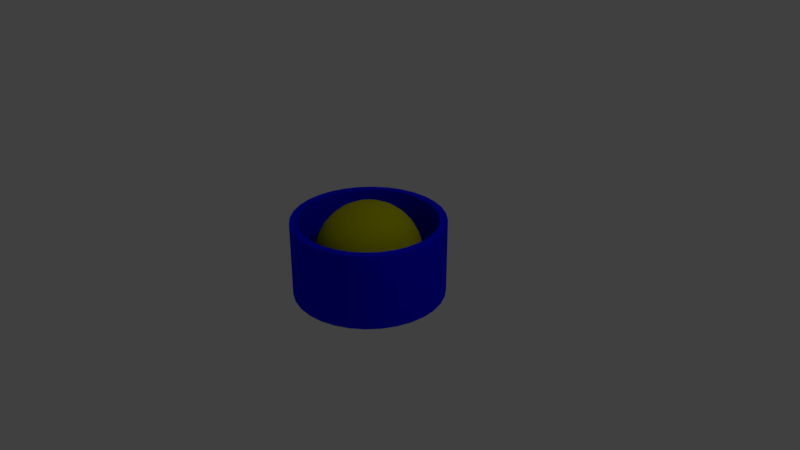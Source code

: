 # Source: rotationwidget.blend  (saved by Blender 2.79.0; exported with 4.5.12 LTS)
import bpy
from mathutils import Matrix  # noqa: F401  (used for matrix-valued properties, if any)

bpy.ops.wm.read_factory_settings(use_empty=True)
scene = bpy.context.scene
scene.name = 'Scene'

# ---- collections
col_collection_1 = bpy.data.collections.new('Collection 1'); scene.collection.children.link(col_collection_1)

# ---- materials (node trees are filled in below, after node groups)
mat_rotationwidgetinnersphere = bpy.data.materials.new('RotationWidgetInnerSphere')
mat_rotationwidgetinnersphere.alpha_threshold = 0.0
mat_rotationwidgetinnersphere.use_transparent_shadow = False
mat_rotationwidgetinnersphere.diffuse_color = (0.5, 0.5, 0.0, 1.0)
mat_rotationwidgetinnersphere.roughness = 0.5
mat_rotationwidgetouterdonut = bpy.data.materials.new('RotationWidgetOuterDonut')
mat_rotationwidgetouterdonut.alpha_threshold = 0.0
mat_rotationwidgetouterdonut.use_transparent_shadow = False
mat_rotationwidgetouterdonut.diffuse_color = (1.477e-07, 0.0, 1.0, 1.0)
mat_rotationwidgetouterdonut.roughness = 0.5

# ---- material node trees

# ---- world
world_world = bpy.data.worlds.new('World'); scene.world = world_world
world_world.color = (0.05088, 0.05088, 0.05088)
world_world.use_sun_shadow = False
world_world.sun_shadow_jitter_overblur = 0.0
world_world.cycles.sampling_method = 'MANUAL'

# ---- cameras
cam_camera = bpy.data.cameras.new('Camera')
cam_camera.clip_end = 100.0
cam_camera.lens = 35.0
cam_camera.sensor_width = 32.0
cam_camera.sensor_height = 18.0
cam_camera.ortho_scale = 7.314
cam_camera.dof.focus_distance = 0.0
cam_camera.dof.aperture_fstop = 128.0

# ---- lights
light_lamp = bpy.data.lights.new('Lamp', 'POINT')
light_lamp.transmission_factor = 0.0
light_lamp.cutoff_distance = 30.0
light_lamp.energy = 100.0
light_lamp.shadow_buffer_clip_start = 1.001
light_lamp.shadow_soft_size = 0.1
light_lamp.shadow_maximum_resolution = 0.006
light_lamp.use_absolute_resolution = True

# ---- meshes
me_sphere = bpy.data.meshes.new('Sphere')
me_sphere.from_pydata([(0.0, -2.281e-07, -0.7), (0.02664, 0.1339, 0.6865), (0.05226, 0.2627, 0.6467), (0.07587, 0.3814, 0.582), (0.09656, 0.4855, 0.495), (0.1135, 0.5708, 0.3889), (0.1262, 0.6343, 0.2679), (0.1339, 0.6734, 0.1366), (0.1366, 0.6865, 5.285e-08), (0.1339, 0.6734, -0.1366), (0.1262, 0.6343, -0.2679), (0.1135, 0.5708, -0.3889), (0.09656, 0.4855, -0.495), (0.07587, 0.3814, -0.582), (0.05226, 0.2627, -0.6467), (0.02664, 0.1339, -0.6865), (0.05226, 0.1262, 0.6865), (0.1025, 0.2475, 0.6467), (0.1488, 0.3593, 0.582), (0.1894, 0.4573, 0.495), (0.2227, 0.5377, 0.3889), (0.2475, 0.5975, 0.2679), (0.2627, 0.6343, 0.1366), (0.2679, 0.6467, 5.285e-08), (0.2627, 0.6343, -0.1366), (0.2475, 0.5975, -0.2679), (0.2227, 0.5377, -0.3889), (0.1894, 0.4573, -0.495), (0.1488, 0.3593, -0.582), (0.1025, 0.2475, -0.6467), (0.05226, 0.1262, -0.6865), (0.07587, 0.1135, 0.6865), (0.1488, 0.2227, 0.6467), (0.2161, 0.3234, 0.582), (0.275, 0.4116, 0.495), (0.3234, 0.4839, 0.3889), (0.3593, 0.5377, 0.2679), (0.3814, 0.5708, 0.1366), (0.3889, 0.582, 5.285e-08), (0.3814, 0.5708, -0.1366), (0.3593, 0.5377, -0.2679), (0.3234, 0.4839, -0.3889), (0.275, 0.4116, -0.495), (0.2161, 0.3234, -0.582), (0.1488, 0.2227, -0.6467), (0.07587, 0.1135, -0.6865), (0.09656, 0.09656, 0.6865), (0.1894, 0.1894, 0.6467), (0.275, 0.275, 0.582), (0.35, 0.35, 0.495), (0.4116, 0.4116, 0.3889), (0.4573, 0.4573, 0.2679), (0.4855, 0.4855, 0.1366), (0.495, 0.495, 5.285e-08), (0.4855, 0.4855, -0.1366), (0.4573, 0.4573, -0.2679), (0.4116, 0.4116, -0.3889), (0.35, 0.35, -0.495), (0.275, 0.275, -0.582), (0.1894, 0.1894, -0.6467), (0.09656, 0.09656, -0.6865), (0.1135, 0.07587, 0.6865), (0.2227, 0.1488, 0.6467), (0.3234, 0.2161, 0.582), (0.4116, 0.275, 0.495), (0.4839, 0.3234, 0.3889), (0.5377, 0.3593, 0.2679), (0.5708, 0.3814, 0.1366), (0.582, 0.3889, 5.285e-08), (0.5708, 0.3814, -0.1366), (0.5377, 0.3593, -0.2679), (0.4839, 0.3234, -0.3889), (0.4116, 0.275, -0.495), (0.3234, 0.2161, -0.582), (0.2227, 0.1488, -0.6467), (0.1135, 0.07587, -0.6865), (0.1262, 0.05226, 0.6865), (0.2475, 0.1025, 0.6467), (0.3593, 0.1488, 0.582), (0.4573, 0.1894, 0.495), (0.5377, 0.2227, 0.3889), (0.5975, 0.2475, 0.2679), (0.6343, 0.2627, 0.1366), (0.6467, 0.2679, 5.285e-08), (0.6343, 0.2627, -0.1366), (0.5975, 0.2475, -0.2679), (0.5377, 0.2227, -0.3889), (0.4573, 0.1894, -0.495), (0.3593, 0.1488, -0.582), (0.2475, 0.1025, -0.6467), (0.1262, 0.05226, -0.6865), (0.1339, 0.02664, 0.6865), (0.2627, 0.05226, 0.6467), (0.3814, 0.07587, 0.582), (0.4855, 0.09656, 0.495), (0.5708, 0.1135, 0.3889), (0.6343, 0.1262, 0.2679), (0.6734, 0.1339, 0.1366), (0.6865, 0.1366, 5.285e-08), (0.6734, 0.1339, -0.1366), (0.6343, 0.1262, -0.2679), (0.5708, 0.1135, -0.3889), (0.4855, 0.09656, -0.495), (0.3814, 0.07587, -0.582), (0.2627, 0.05226, -0.6467), (0.1339, 0.02664, -0.6865), (0.1366, -2.558e-07, 0.6865), (0.2679, -2.167e-07, 0.6467), (0.3889, -2.055e-07, 0.582), (0.495, -1.906e-07, 0.495), (0.582, -2.503e-07, 0.3889), (0.6467, -2.279e-07, 0.2679), (0.6865, -2.13e-07, 0.1366), (0.7, -2.577e-07, 5.285e-08), (0.6865, -2.577e-07, -0.1366), (0.6467, -2.354e-07, -0.2679), (0.582, -2.503e-07, -0.3889), (0.495, -1.906e-07, -0.495), (0.3889, -1.906e-07, -0.582), (0.2679, -2.279e-07, -0.6467), (0.1366, -2.391e-07, -0.6865), (0.1339, -0.02664, 0.6865), (0.2627, -0.05226, 0.6467), (0.3814, -0.07587, 0.582), (0.4855, -0.09656, 0.495), (0.5708, -0.1135, 0.3889), (0.6343, -0.1262, 0.2679), (0.6734, -0.1339, 0.1366), (0.6865, -0.1366, 5.285e-08), (0.6734, -0.1339, -0.1366), (0.6343, -0.1262, -0.2679), (0.5708, -0.1135, -0.3889), (0.4855, -0.09656, -0.495), (0.3814, -0.07587, -0.582), (0.2627, -0.05226, -0.6467), (0.1339, -0.02664, -0.6865), (0.1262, -0.05226, 0.6865), (0.2475, -0.1025, 0.6467), (0.3593, -0.1488, 0.582), (0.4573, -0.1894, 0.495), (0.5377, -0.2227, 0.3889), (0.5975, -0.2475, 0.2679), (0.6343, -0.2627, 0.1366), (0.6467, -0.2679, 5.285e-08), (0.6343, -0.2627, -0.1366), (0.5975, -0.2475, -0.2679), (0.5377, -0.2227, -0.3889), (0.4573, -0.1894, -0.495), (0.3593, -0.1488, -0.582), (0.2475, -0.1025, -0.6467), (0.1262, -0.05226, -0.6865), (0.1135, -0.07587, 0.6865), (0.2227, -0.1488, 0.6467), (0.3234, -0.2161, 0.582), (0.4116, -0.275, 0.495), (0.4839, -0.3234, 0.3889), (0.5377, -0.3593, 0.2679), (0.5708, -0.3814, 0.1366), (0.582, -0.3889, 5.285e-08), (0.5708, -0.3814, -0.1366), (0.5377, -0.3593, -0.2679), (0.4839, -0.3234, -0.3889), (0.4116, -0.275, -0.495), (0.3234, -0.2161, -0.582), (0.2227, -0.1488, -0.6467), (0.1135, -0.07587, -0.6865), (0.09656, -0.09657, 0.6865), (0.1894, -0.1894, 0.6467), (0.275, -0.275, 0.582), (0.35, -0.35, 0.495), (0.4116, -0.4116, 0.3889), (0.4573, -0.4573, 0.2679), (0.4855, -0.4855, 0.1366), (0.495, -0.495, 5.285e-08), (0.4855, -0.4855, -0.1366), (0.4573, -0.4573, -0.2679), (0.4116, -0.4116, -0.3889), (0.35, -0.35, -0.495), (0.275, -0.275, -0.582), (0.1894, -0.1894, -0.6467), (0.09656, -0.09657, -0.6865), (0.07587, -0.1135, 0.6865), (0.1488, -0.2227, 0.6467), (0.2161, -0.3234, 0.582), (0.275, -0.4116, 0.495), (0.3234, -0.4839, 0.3889), (0.3593, -0.5377, 0.2679), (0.3814, -0.5708, 0.1366), (0.3889, -0.582, 5.285e-08), (0.3814, -0.5708, -0.1366), (0.3593, -0.5377, -0.2679), (0.3234, -0.4839, -0.3889), (0.275, -0.4116, -0.495), (0.2161, -0.3234, -0.582), (0.1488, -0.2227, -0.6467), (0.07587, -0.1135, -0.6865), (0.05226, -0.1262, 0.6865), (0.1025, -0.2475, 0.6467), (0.1488, -0.3593, 0.582), (0.1894, -0.4573, 0.495), (0.2227, -0.5377, 0.3889), (0.2475, -0.5975, 0.2679), (0.2627, -0.6343, 0.1366), (0.2679, -0.6467, 5.285e-08), (0.2627, -0.6343, -0.1366), (0.2475, -0.5975, -0.2679), (0.2227, -0.5377, -0.3889), (0.1894, -0.4573, -0.495), (0.1488, -0.3593, -0.582), (0.1025, -0.2475, -0.6467), (0.05226, -0.1262, -0.6865), (0.02664, -0.1339, 0.6865), (0.05226, -0.2627, 0.6467), (0.07587, -0.3814, 0.582), (0.09656, -0.4855, 0.495), (0.1135, -0.5708, 0.3889), (0.1262, -0.6343, 0.2679), (0.1339, -0.6734, 0.1366), (0.1366, -0.6865, 5.285e-08), (0.1339, -0.6734, -0.1366), (0.1262, -0.6343, -0.2679), (0.1135, -0.5708, -0.3889), (0.09656, -0.4855, -0.495), (0.07587, -0.3814, -0.582), (0.05226, -0.2627, -0.6467), (0.02664, -0.1339, -0.6865), (-3.187e-08, -0.1366, 0.6865), (1.842e-08, -0.2679, 0.6467), (-7.656e-09, -0.3889, 0.582), (-7.656e-09, -0.495, 0.495), (-3.001e-08, -0.582, 0.3889), (-2.256e-08, -0.6467, 0.2679), (-1.511e-08, -0.6865, 0.1366), (-7.471e-08, -0.7, 5.285e-08), (-1.511e-08, -0.6866, -0.1366), (-6.726e-08, -0.6467, -0.2679), (-3.001e-08, -0.582, -0.3889), (-7.656e-09, -0.495, -0.495), (7.245e-09, -0.3889, -0.582), (3.52e-09, -0.2679, -0.6467), (-1.883e-08, -0.1366, -0.6865), (-0.02664, -0.1339, 0.6865), (-0.05226, -0.2627, 0.6467), (-0.07587, -0.3814, 0.582), (-0.09656, -0.4855, 0.495), (-0.1135, -0.5708, 0.3889), (-0.1262, -0.6343, 0.2679), (-0.1339, -0.6734, 0.1366), (-0.1366, -0.6865, 5.285e-08), (-0.1339, -0.6734, -0.1366), (-0.1262, -0.6343, -0.2679), (-0.1135, -0.5708, -0.3889), (-0.09656, -0.4855, -0.495), (-0.07587, -0.3814, -0.582), (-0.05226, -0.2627, -0.6467), (-0.02664, -0.1339, -0.6865), (-8.729e-08, -4.388e-07, 0.7), (-0.05226, -0.1262, 0.6865), (-0.1025, -0.2475, 0.6467), (-0.1488, -0.3593, 0.582), (-0.1894, -0.4573, 0.495), (-0.2227, -0.5377, 0.3889), (-0.2475, -0.5975, 0.2679), (-0.2627, -0.6343, 0.1366), (-0.2679, -0.6467, 5.285e-08), (-0.2627, -0.6343, -0.1366), (-0.2475, -0.5975, -0.2679), (-0.2227, -0.5377, -0.3889), (-0.1894, -0.4573, -0.495), (-0.1488, -0.3593, -0.582), (-0.1025, -0.2475, -0.6467), (-0.05226, -0.1262, -0.6865), (-0.07587, -0.1135, 0.6865), (-0.1488, -0.2227, 0.6467), (-0.2161, -0.3234, 0.582), (-0.275, -0.4116, 0.495), (-0.3234, -0.4839, 0.3889), (-0.3593, -0.5377, 0.2679), (-0.3814, -0.5708, 0.1366), (-0.3889, -0.582, 5.285e-08), (-0.3814, -0.5708, -0.1366), (-0.3593, -0.5377, -0.2679), (-0.3234, -0.4839, -0.3889), (-0.275, -0.4116, -0.495), (-0.2161, -0.3234, -0.582), (-0.1488, -0.2227, -0.6467), (-0.07587, -0.1135, -0.6865), (-0.09656, -0.09657, 0.6865), (-0.1894, -0.1894, 0.6467), (-0.275, -0.275, 0.582), (-0.35, -0.35, 0.495), (-0.4116, -0.4116, 0.3889), (-0.4573, -0.4573, 0.2679), (-0.4855, -0.4855, 0.1366), (-0.495, -0.495, 5.285e-08), (-0.4855, -0.4855, -0.1366), (-0.4573, -0.4573, -0.2679), (-0.4116, -0.4116, -0.3889), (-0.35, -0.35, -0.495), (-0.275, -0.275, -0.582), (-0.1894, -0.1894, -0.6467), (-0.09656, -0.09656, -0.6865), (-0.1135, -0.07587, 0.6865), (-0.2227, -0.1488, 0.6467), (-0.3234, -0.2161, 0.582), (-0.4116, -0.275, 0.495), (-0.4839, -0.3234, 0.3889), (-0.5377, -0.3593, 0.2679), (-0.5708, -0.3814, 0.1366), (-0.582, -0.3889, 5.285e-08), (-0.5708, -0.3814, -0.1366), (-0.5377, -0.3593, -0.2679), (-0.4839, -0.3234, -0.3889), (-0.4116, -0.275, -0.495), (-0.3234, -0.2161, -0.582), (-0.2227, -0.1488, -0.6467), (-0.1135, -0.07587, -0.6865), (-0.1262, -0.05226, 0.6865), (-0.2475, -0.1025, 0.6467), (-0.3593, -0.1488, 0.582), (-0.4573, -0.1894, 0.495), (-0.5377, -0.2227, 0.3889), (-0.5975, -0.2475, 0.2679), (-0.6343, -0.2627, 0.1366), (-0.6467, -0.2679, 5.285e-08), (-0.6343, -0.2627, -0.1366), (-0.5975, -0.2475, -0.2679), (-0.5377, -0.2227, -0.3889), (-0.4573, -0.1894, -0.495), (-0.3593, -0.1488, -0.582), (-0.2475, -0.1025, -0.6467), (-0.1262, -0.05226, -0.6865), (-0.1339, -0.02664, 0.6865), (-0.2627, -0.05226, 0.6467), (-0.3814, -0.07587, 0.582), (-0.4855, -0.09656, 0.495), (-0.5708, -0.1135, 0.3889), (-0.6343, -0.1262, 0.2679), (-0.6734, -0.1339, 0.1366), (-0.6865, -0.1366, 5.285e-08), (-0.6734, -0.1339, -0.1366), (-0.6343, -0.1262, -0.2679), (-0.5708, -0.1135, -0.3889), (-0.4855, -0.09656, -0.495), (-0.3814, -0.07587, -0.582), (-0.2627, -0.05226, -0.6467), (-0.1339, -0.02664, -0.6865), (-0.1366, -1.869e-07, 0.6865), (-0.2679, -2.055e-07, 0.6467), (-0.3889, -1.534e-07, 0.582), (-0.495, -1.087e-07, 0.495), (-0.582, -1.459e-07, 0.3889), (-0.6467, -1.236e-07, 0.2679), (-0.6865, -1.683e-07, 0.1366), (-0.7, -4.909e-08, 5.285e-08), (-0.6865, -1.683e-07, -0.1366), (-0.6467, -1.087e-07, -0.2679), (-0.582, -1.459e-07, -0.3889), (-0.495, -1.087e-07, -0.495), (-0.3889, -1.683e-07, -0.582), (-0.2679, -2.279e-07, -0.6467), (-0.1366, -2.074e-07, -0.6865), (-0.1339, 0.02664, 0.6865), (-0.2627, 0.05226, 0.6467), (-0.3814, 0.07587, 0.582), (-0.4855, 0.09656, 0.495), (-0.5708, 0.1135, 0.3889), (-0.6343, 0.1262, 0.2679), (-0.6734, 0.1339, 0.1366), (-0.6865, 0.1366, 5.285e-08), (-0.6734, 0.1339, -0.1366), (-0.6343, 0.1262, -0.2679), (-0.5708, 0.1135, -0.3889), (-0.4855, 0.09656, -0.495), (-0.3814, 0.07587, -0.582), (-0.2627, 0.05226, -0.6467), (-0.1339, 0.02664, -0.6865), (-0.1262, 0.05226, 0.6865), (-0.2475, 0.1025, 0.6467), (-0.3593, 0.1488, 0.582), (-0.4573, 0.1894, 0.495), (-0.5377, 0.2227, 0.3889), (-0.5975, 0.2475, 0.2679), (-0.6343, 0.2627, 0.1366), (-0.6467, 0.2679, 5.285e-08), (-0.6343, 0.2627, -0.1366), (-0.5975, 0.2475, -0.2679), (-0.5377, 0.2227, -0.3889), (-0.4573, 0.1894, -0.495), (-0.3593, 0.1488, -0.582), (-0.2475, 0.1025, -0.6467), (-0.1262, 0.05226, -0.6865), (-0.1135, 0.07587, 0.6865), (-0.2227, 0.1488, 0.6467), (-0.3234, 0.2161, 0.582), (-0.4116, 0.275, 0.495), (-0.4839, 0.3234, 0.3889), (-0.5377, 0.3593, 0.2679), (-0.5708, 0.3814, 0.1366), (-0.582, 0.3889, 5.285e-08), (-0.5708, 0.3814, -0.1366), (-0.5377, 0.3593, -0.2679), (-0.4839, 0.3234, -0.3889), (-0.4116, 0.275, -0.495), (-0.3234, 0.2161, -0.582), (-0.2227, 0.1488, -0.6467), (-0.1135, 0.07587, -0.6865), (-0.09656, 0.09656, 0.6865), (-0.1894, 0.1894, 0.6467), (-0.275, 0.275, 0.582), (-0.35, 0.35, 0.495), (-0.4116, 0.4116, 0.3889), (-0.4573, 0.4573, 0.2679), (-0.4855, 0.4855, 0.1366), (-0.495, 0.495, 5.285e-08), (-0.4855, 0.4855, -0.1366), (-0.4573, 0.4573, -0.2679), (-0.4116, 0.4116, -0.3889), (-0.35, 0.35, -0.495), (-0.275, 0.275, -0.582), (-0.1894, 0.1894, -0.6467), (-0.09656, 0.09656, -0.6865), (-0.07587, 0.1135, 0.6865), (-0.1488, 0.2227, 0.6467), (-0.2161, 0.3234, 0.582), (-0.275, 0.4116, 0.495), (-0.3234, 0.4839, 0.3889), (-0.3593, 0.5377, 0.2679), (-0.3814, 0.5708, 0.1366), (-0.3889, 0.582, 5.285e-08), (-0.3814, 0.5708, -0.1366), (-0.3593, 0.5377, -0.2679), (-0.3234, 0.4839, -0.3889), (-0.275, 0.4116, -0.495), (-0.2161, 0.3234, -0.582), (-0.1488, 0.2227, -0.6467), (-0.07587, 0.1135, -0.6865), (-0.05226, 0.1262, 0.6865), (-0.1025, 0.2475, 0.6467), (-0.1488, 0.3593, 0.582), (-0.1894, 0.4573, 0.495), (-0.2227, 0.5377, 0.3889), (-0.2475, 0.5975, 0.2679), (-0.2627, 0.6343, 0.1366), (-0.2679, 0.6467, 5.285e-08), (-0.2627, 0.6343, -0.1366), (-0.2475, 0.5975, -0.2679), (-0.2227, 0.5377, -0.3889), (-0.1894, 0.4573, -0.495), (-0.1488, 0.3593, -0.582), (-0.1025, 0.2475, -0.6467), (-0.05226, 0.1262, -0.6865), (-0.02664, 0.1339, 0.6865), (-0.05226, 0.2627, 0.6467), (-0.07587, 0.3814, 0.582), (-0.09656, 0.4855, 0.495), (-0.1135, 0.5708, 0.3889), (-0.1262, 0.6343, 0.2679), (-0.1339, 0.6734, 0.1366), (-0.1366, 0.6865, 5.285e-08), (-0.1339, 0.6734, -0.1366), (-0.1262, 0.6343, -0.2679), (-0.1135, 0.5708, -0.3889), (-0.09656, 0.4855, -0.495), (-0.07587, 0.3814, -0.582), (-0.05226, 0.2627, -0.6467), (-0.02664, 0.1339, -0.6865), (4.45e-08, 0.1366, 0.6865), (4.45e-08, 0.2679, 0.6467), (8.175e-08, 0.3889, 0.582), (1.19e-07, 0.495, 0.495), (1.265e-07, 0.582, 0.3889), (1.563e-07, 0.6467, 0.2679), (1.041e-07, 0.6865, 0.1366), (2.531e-07, 0.7, 5.285e-08), (7.43e-08, 0.6865, -0.1366), (2.01e-07, 0.6467, -0.2679), (1.265e-07, 0.582, -0.3889), (1.19e-07, 0.495, -0.495), (5.195e-08, 0.3889, -0.582), (7.245e-09, 0.2679, -0.6467), (2.773e-08, 0.1366, -0.6865)], [], [(474, 473, 7, 8), (467, 256, 1), (0, 481, 15), (475, 474, 8, 9), (468, 467, 1, 2), (476, 475, 9, 10), (469, 468, 2, 3), (477, 476, 10, 11), (470, 469, 3, 4), (478, 477, 11, 12), (471, 470, 4, 5), (479, 478, 12, 13), (472, 471, 5, 6), (480, 479, 13, 14), (473, 472, 6, 7), (481, 480, 14, 15), (14, 13, 28, 29), (7, 6, 21, 22), (15, 14, 29, 30), (8, 7, 22, 23), (1, 256, 16), (0, 15, 30), (9, 8, 23, 24), (2, 1, 16, 17), (10, 9, 24, 25), (3, 2, 17, 18), (11, 10, 25, 26), (4, 3, 18, 19), (12, 11, 26, 27), (5, 4, 19, 20), (13, 12, 27, 28), (6, 5, 20, 21), (26, 25, 40, 41), (19, 18, 33, 34), (27, 26, 41, 42), (20, 19, 34, 35), (28, 27, 42, 43), (21, 20, 35, 36), (29, 28, 43, 44), (22, 21, 36, 37), (30, 29, 44, 45), (23, 22, 37, 38), (16, 256, 31), (0, 30, 45), (24, 23, 38, 39), (17, 16, 31, 32), (25, 24, 39, 40), (18, 17, 32, 33), (45, 44, 59, 60), (38, 37, 52, 53), (31, 256, 46), (0, 45, 60), (39, 38, 53, 54), (32, 31, 46, 47), (40, 39, 54, 55), (33, 32, 47, 48), (41, 40, 55, 56), (34, 33, 48, 49), (42, 41, 56, 57), (35, 34, 49, 50), (43, 42, 57, 58), (36, 35, 50, 51), (44, 43, 58, 59), (37, 36, 51, 52), (49, 48, 63, 64), (57, 56, 71, 72), (50, 49, 64, 65), (58, 57, 72, 73), (51, 50, 65, 66), (59, 58, 73, 74), (52, 51, 66, 67), (60, 59, 74, 75), (53, 52, 67, 68), (46, 256, 61), (0, 60, 75), (54, 53, 68, 69), (47, 46, 61, 62), (55, 54, 69, 70), (48, 47, 62, 63), (56, 55, 70, 71), (68, 67, 82, 83), (61, 256, 76), (0, 75, 90), (69, 68, 83, 84), (62, 61, 76, 77), (70, 69, 84, 85), (63, 62, 77, 78), (71, 70, 85, 86), (64, 63, 78, 79), (72, 71, 86, 87), (65, 64, 79, 80), (73, 72, 87, 88), (66, 65, 80, 81), (74, 73, 88, 89), (67, 66, 81, 82), (75, 74, 89, 90), (87, 86, 101, 102), (80, 79, 94, 95), (88, 87, 102, 103), (81, 80, 95, 96), (89, 88, 103, 104), (82, 81, 96, 97), (90, 89, 104, 105), (83, 82, 97, 98), (76, 256, 91), (0, 90, 105), (84, 83, 98, 99), (77, 76, 91, 92), (85, 84, 99, 100), (78, 77, 92, 93), (86, 85, 100, 101), (79, 78, 93, 94), (91, 256, 106), (0, 105, 120), (99, 98, 113, 114), (92, 91, 106, 107), (100, 99, 114, 115), (93, 92, 107, 108), (101, 100, 115, 116), (94, 93, 108, 109), (102, 101, 116, 117), (95, 94, 109, 110), (103, 102, 117, 118), (96, 95, 110, 111), (104, 103, 118, 119), (97, 96, 111, 112), (105, 104, 119, 120), (98, 97, 112, 113), (110, 109, 124, 125), (118, 117, 132, 133), (111, 110, 125, 126), (119, 118, 133, 134), (112, 111, 126, 127), (120, 119, 134, 135), (113, 112, 127, 128), (106, 256, 121), (0, 120, 135), (114, 113, 128, 129), (107, 106, 121, 122), (115, 114, 129, 130), (108, 107, 122, 123), (116, 115, 130, 131), (109, 108, 123, 124), (117, 116, 131, 132), (129, 128, 143, 144), (122, 121, 136, 137), (130, 129, 144, 145), (123, 122, 137, 138), (131, 130, 145, 146), (124, 123, 138, 139), (132, 131, 146, 147), (125, 124, 139, 140), (133, 132, 147, 148), (126, 125, 140, 141), (134, 133, 148, 149), (127, 126, 141, 142), (135, 134, 149, 150), (128, 127, 142, 143), (121, 256, 136), (0, 135, 150), (148, 147, 162, 163), (141, 140, 155, 156), (149, 148, 163, 164), (142, 141, 156, 157), (150, 149, 164, 165), (143, 142, 157, 158), (136, 256, 151), (0, 150, 165), (144, 143, 158, 159), (137, 136, 151, 152), (145, 144, 159, 160), (138, 137, 152, 153), (146, 145, 160, 161), (139, 138, 153, 154), (147, 146, 161, 162), (140, 139, 154, 155), (160, 159, 174, 175), (153, 152, 167, 168), (161, 160, 175, 176), (154, 153, 168, 169), (162, 161, 176, 177), (155, 154, 169, 170), (163, 162, 177, 178), (156, 155, 170, 171), (164, 163, 178, 179), (157, 156, 171, 172), (165, 164, 179, 180), (158, 157, 172, 173), (151, 256, 166), (0, 165, 180), (159, 158, 173, 174), (152, 151, 166, 167), (179, 178, 193, 194), (172, 171, 186, 187), (180, 179, 194, 195), (173, 172, 187, 188), (166, 256, 181), (0, 180, 195), (174, 173, 188, 189), (167, 166, 181, 182), (175, 174, 189, 190), (168, 167, 182, 183), (176, 175, 190, 191), (169, 168, 183, 184), (177, 176, 191, 192), (170, 169, 184, 185), (178, 177, 192, 193), (171, 170, 185, 186), (183, 182, 197, 198), (191, 190, 205, 206), (184, 183, 198, 199), (192, 191, 206, 207), (185, 184, 199, 200), (193, 192, 207, 208), (186, 185, 200, 201), (194, 193, 208, 209), (187, 186, 201, 202), (195, 194, 209, 210), (188, 187, 202, 203), (181, 256, 196), (0, 195, 210), (189, 188, 203, 204), (182, 181, 196, 197), (190, 189, 204, 205), (202, 201, 216, 217), (210, 209, 224, 225), (203, 202, 217, 218), (196, 256, 211), (0, 210, 225), (204, 203, 218, 219), (197, 196, 211, 212), (205, 204, 219, 220), (198, 197, 212, 213), (206, 205, 220, 221), (199, 198, 213, 214), (207, 206, 221, 222), (200, 199, 214, 215), (208, 207, 222, 223), (201, 200, 215, 216), (209, 208, 223, 224), (221, 220, 235, 236), (214, 213, 228, 229), (222, 221, 236, 237), (215, 214, 229, 230), (223, 222, 237, 238), (216, 215, 230, 231), (224, 223, 238, 239), (217, 216, 231, 232), (225, 224, 239, 240), (218, 217, 232, 233), (211, 256, 226), (0, 225, 240), (219, 218, 233, 234), (212, 211, 226, 227), (220, 219, 234, 235), (213, 212, 227, 228), (240, 239, 254, 255), (233, 232, 247, 248), (226, 256, 241), (0, 240, 255), (234, 233, 248, 249), (227, 226, 241, 242), (235, 234, 249, 250), (228, 227, 242, 243), (236, 235, 250, 251), (229, 228, 243, 244), (237, 236, 251, 252), (230, 229, 244, 245), (238, 237, 252, 253), (231, 230, 245, 246), (239, 238, 253, 254), (232, 231, 246, 247), (244, 243, 259, 260), (252, 251, 267, 268), (245, 244, 260, 261), (253, 252, 268, 269), (246, 245, 261, 262), (254, 253, 269, 270), (247, 246, 262, 263), (255, 254, 270, 271), (248, 247, 263, 264), (241, 256, 257), (0, 255, 271), (249, 248, 264, 265), (242, 241, 257, 258), (250, 249, 265, 266), (243, 242, 258, 259), (251, 250, 266, 267), (264, 263, 278, 279), (257, 256, 272), (0, 271, 286), (265, 264, 279, 280), (258, 257, 272, 273), (266, 265, 280, 281), (259, 258, 273, 274), (267, 266, 281, 282), (260, 259, 274, 275), (268, 267, 282, 283), (261, 260, 275, 276), (269, 268, 283, 284), (262, 261, 276, 277), (270, 269, 284, 285), (263, 262, 277, 278), (271, 270, 285, 286), (283, 282, 297, 298), (276, 275, 290, 291), (284, 283, 298, 299), (277, 276, 291, 292), (285, 284, 299, 300), (278, 277, 292, 293), (286, 285, 300, 301), (279, 278, 293, 294), (272, 256, 287), (0, 286, 301), (280, 279, 294, 295), (273, 272, 287, 288), (281, 280, 295, 296), (274, 273, 288, 289), (282, 281, 296, 297), (275, 274, 289, 290), (0, 301, 316), (295, 294, 309, 310), (288, 287, 302, 303), (296, 295, 310, 311), (289, 288, 303, 304), (297, 296, 311, 312), (290, 289, 304, 305), (298, 297, 312, 313), (291, 290, 305, 306), (299, 298, 313, 314), (292, 291, 306, 307), (300, 299, 314, 315), (293, 292, 307, 308), (301, 300, 315, 316), (294, 293, 308, 309), (287, 256, 302), (314, 313, 328, 329), (307, 306, 321, 322), (315, 314, 329, 330), (308, 307, 322, 323), (316, 315, 330, 331), (309, 308, 323, 324), (302, 256, 317), (0, 316, 331), (310, 309, 324, 325), (303, 302, 317, 318), (311, 310, 325, 326), (304, 303, 318, 319), (312, 311, 326, 327), (305, 304, 319, 320), (313, 312, 327, 328), (306, 305, 320, 321), (318, 317, 332, 333), (326, 325, 340, 341), (319, 318, 333, 334), (327, 326, 341, 342), (320, 319, 334, 335), (328, 327, 342, 343), (321, 320, 335, 336), (329, 328, 343, 344), (322, 321, 336, 337), (330, 329, 344, 345), (323, 322, 337, 338), (331, 330, 345, 346), (324, 323, 338, 339), (317, 256, 332), (0, 331, 346), (325, 324, 339, 340), (337, 336, 351, 352), (345, 344, 359, 360), (338, 337, 352, 353), (346, 345, 360, 361), (339, 338, 353, 354), (332, 256, 347), (0, 346, 361), (340, 339, 354, 355), (333, 332, 347, 348), (341, 340, 355, 356), (334, 333, 348, 349), (342, 341, 356, 357), (335, 334, 349, 350), (343, 342, 357, 358), (336, 335, 350, 351), (344, 343, 358, 359), (356, 355, 370, 371), (349, 348, 363, 364), (357, 356, 371, 372), (350, 349, 364, 365), (358, 357, 372, 373), (351, 350, 365, 366), (359, 358, 373, 374), (352, 351, 366, 367), (360, 359, 374, 375), (353, 352, 367, 368), (361, 360, 375, 376), (354, 353, 368, 369), (347, 256, 362), (0, 361, 376), (355, 354, 369, 370), (348, 347, 362, 363), (375, 374, 389, 390), (368, 367, 382, 383), (376, 375, 390, 391), (369, 368, 383, 384), (362, 256, 377), (0, 376, 391), (370, 369, 384, 385), (363, 362, 377, 378), (371, 370, 385, 386), (364, 363, 378, 379), (372, 371, 386, 387), (365, 364, 379, 380), (373, 372, 387, 388), (366, 365, 380, 381), (374, 373, 388, 389), (367, 366, 381, 382), (379, 378, 393, 394), (387, 386, 401, 402), (380, 379, 394, 395), (388, 387, 402, 403), (381, 380, 395, 396), (389, 388, 403, 404), (382, 381, 396, 397), (390, 389, 404, 405), (383, 382, 397, 398), (391, 390, 405, 406), (384, 383, 398, 399), (377, 256, 392), (0, 391, 406), (385, 384, 399, 400), (378, 377, 392, 393), (386, 385, 400, 401), (398, 397, 412, 413), (406, 405, 420, 421), (399, 398, 413, 414), (392, 256, 407), (0, 406, 421), (400, 399, 414, 415), (393, 392, 407, 408), (401, 400, 415, 416), (394, 393, 408, 409), (402, 401, 416, 417), (395, 394, 409, 410), (403, 402, 417, 418), (396, 395, 410, 411), (404, 403, 418, 419), (397, 396, 411, 412), (405, 404, 419, 420), (417, 416, 431, 432), (410, 409, 424, 425), (418, 417, 432, 433), (411, 410, 425, 426), (419, 418, 433, 434), (412, 411, 426, 427), (420, 419, 434, 435), (413, 412, 427, 428), (421, 420, 435, 436), (414, 413, 428, 429), (407, 256, 422), (0, 421, 436), (415, 414, 429, 430), (408, 407, 422, 423), (416, 415, 430, 431), (409, 408, 423, 424), (436, 435, 450, 451), (429, 428, 443, 444), (422, 256, 437), (0, 436, 451), (430, 429, 444, 445), (423, 422, 437, 438), (431, 430, 445, 446), (424, 423, 438, 439), (432, 431, 446, 447), (425, 424, 439, 440), (433, 432, 447, 448), (426, 425, 440, 441), (434, 433, 448, 449), (427, 426, 441, 442), (435, 434, 449, 450), (428, 427, 442, 443), (448, 447, 462, 463), (441, 440, 455, 456), (449, 448, 463, 464), (442, 441, 456, 457), (450, 449, 464, 465), (443, 442, 457, 458), (451, 450, 465, 466), (444, 443, 458, 459), (437, 256, 452), (0, 451, 466), (445, 444, 459, 460), (438, 437, 452, 453), (446, 445, 460, 461), (439, 438, 453, 454), (447, 446, 461, 462), (440, 439, 454, 455), (452, 256, 467), (0, 466, 481), (460, 459, 474, 475), (453, 452, 467, 468), (461, 460, 475, 476), (454, 453, 468, 469), (462, 461, 476, 477), (455, 454, 469, 470), (463, 462, 477, 478), (456, 455, 470, 471), (464, 463, 478, 479), (457, 456, 471, 472), (465, 464, 479, 480), (458, 457, 472, 473), (466, 465, 480, 481), (459, 458, 473, 474)])
me_sphere.polygons.foreach_set('use_smooth', [True] * 512)
me_sphere.materials.append(mat_rotationwidgetinnersphere)
me_sphere.use_remesh_preserve_volume = False
me_sphere.use_remesh_preserve_attributes = False
me_sphere.use_mirror_vertex_groups = False
me_sphere.update()
me_cylinder_002 = bpy.data.meshes.new('Cylinder.002')
me_cylinder_002.from_pydata([(0.0, 1.0, -0.5), (0.0, 1.0, 0.5), (0.1951, 0.9808, -0.5), (0.1951, 0.9808, 0.5), (0.3827, 0.9239, -0.5), (0.3827, 0.9239, 0.5), (0.5556, 0.8315, -0.5), (0.5556, 0.8315, 0.5), (0.7071, 0.7071, -0.5), (0.7071, 0.7071, 0.5), (0.8315, 0.5556, -0.5), (0.8315, 0.5556, 0.5), (0.9239, 0.3827, -0.5), (0.9239, 0.3827, 0.5), (0.9808, 0.1951, -0.5), (0.9808, 0.1951, 0.5), (1.0, 7.55e-08, -0.5), (1.0, 7.55e-08, 0.5), (0.9808, -0.1951, -0.5), (0.9808, -0.1951, 0.5), (0.9239, -0.3827, -0.5), (0.9239, -0.3827, 0.5), (0.8315, -0.5556, -0.5), (0.8315, -0.5556, 0.5), (0.7071, -0.7071, -0.5), (0.7071, -0.7071, 0.5), (0.5556, -0.8315, -0.5), (0.5556, -0.8315, 0.5), (0.3827, -0.9239, -0.5), (0.3827, -0.9239, 0.5), (0.1951, -0.9808, -0.5), (0.1951, -0.9808, 0.5), (-3.258e-07, -1.0, -0.5), (-3.258e-07, -1.0, 0.5), (-0.1951, -0.9808, -0.5), (-0.1951, -0.9808, 0.5), (-0.3827, -0.9239, -0.5), (-0.3827, -0.9239, 0.5), (-0.5556, -0.8315, -0.5), (-0.5556, -0.8315, 0.5), (-0.7071, -0.7071, -0.5), (-0.7071, -0.7071, 0.5), (-0.8315, -0.5556, -0.5), (-0.8315, -0.5556, 0.5), (-0.9239, -0.3827, -0.5), (-0.9239, -0.3827, 0.5), (-0.9808, -0.1951, -0.5), (-0.9808, -0.1951, 0.5), (-1.0, 9.656e-07, -0.5), (-1.0, 9.656e-07, 0.5), (-0.9808, 0.1951, -0.5), (-0.9808, 0.1951, 0.5), (-0.9239, 0.3827, -0.5), (-0.9239, 0.3827, 0.5), (-0.8315, 0.5556, -0.5), (-0.8315, 0.5556, 0.5), (-0.7071, 0.7071, -0.5), (-0.7071, 0.7071, 0.5), (-0.5556, 0.8315, -0.5), (-0.5556, 0.8315, 0.5), (-0.3827, 0.9239, -0.5), (-0.3827, 0.9239, 0.5), (-0.1951, 0.9808, -0.5), (-0.1951, 0.9808, 0.5), (-0.8315, -0.3444, 0.5), (-0.8315, -0.3444, -0.5), (-0.6364, -0.6364, 0.5), (-0.6364, -0.6364, -0.5), (0.5, 0.7483, -0.5), (0.5, 0.7483, 0.5), (-0.8827, -0.1756, 0.5), (-0.8827, -0.1756, -0.5), (0.3444, 0.8315, 0.5), (0.3444, 0.8315, -0.5), (0.0, 0.9, 0.5), (0.0, 0.9, -0.5), (-0.9, 8.69e-07, 0.5), (-0.9, 8.69e-07, -0.5), (-0.5, 0.7483, -0.5), (-0.5, 0.7483, 0.5), (-0.8827, 0.1756, 0.5), (-0.8827, 0.1756, -0.5), (0.1756, 0.8827, 0.5), (0.1756, 0.8827, -0.5), (-0.7483, -0.5, 0.5), (-0.7483, -0.5, -0.5), (-0.1756, 0.8827, 0.5), (-0.1756, 0.8827, -0.5), (-0.3444, 0.8315, 0.5), (-0.3444, 0.8315, -0.5), (0.5, -0.7483, 0.5), (0.5, -0.7483, -0.5), (0.3444, -0.8315, 0.5), (0.3444, -0.8315, -0.5), (0.6364, 0.6364, -0.5), (0.6364, 0.6364, 0.5), (0.7483, -0.5, 0.5), (0.7483, -0.5, -0.5), (0.6364, -0.6364, 0.5), (0.6364, -0.6364, -0.5), (0.7483, 0.5, -0.5), (0.7483, 0.5, 0.5), (0.8315, -0.3444, 0.5), (0.8315, -0.3444, -0.5), (-0.5, -0.7483, 0.5), (-0.5, -0.7483, -0.5), (-0.3444, -0.8315, 0.5), (-0.3444, -0.8315, -0.5), (0.8827, -0.1756, 0.5), (0.8827, -0.1756, -0.5), (0.1756, -0.8827, 0.5), (0.1756, -0.8827, -0.5), (-2.933e-07, -0.9, 0.5), (-2.933e-07, -0.9, -0.5), (-0.7483, 0.5, -0.5), (-0.7483, 0.5, 0.5), (-0.6364, 0.6364, -0.5), (-0.6364, 0.6364, 0.5), (0.8315, 0.3444, -0.5), (0.8315, 0.3444, 0.5), (0.9, 6.795e-08, 0.5), (0.9, 6.795e-08, -0.5), (0.8827, 0.1756, 0.5), (0.8827, 0.1756, -0.5), (-0.1756, -0.8827, 0.5), (-0.1756, -0.8827, -0.5), (-0.8315, 0.3444, 0.5), (-0.8315, 0.3444, -0.5)], [], [(0, 1, 3, 2), (2, 3, 5, 4), (4, 5, 7, 6), (6, 7, 9, 8), (8, 9, 11, 10), (10, 11, 13, 12), (12, 13, 15, 14), (14, 15, 17, 16), (16, 17, 19, 18), (18, 19, 21, 20), (20, 21, 23, 22), (22, 23, 25, 24), (24, 25, 27, 26), (26, 27, 29, 28), (28, 29, 31, 30), (30, 31, 33, 32), (32, 33, 35, 34), (34, 35, 37, 36), (36, 37, 39, 38), (38, 39, 41, 40), (40, 41, 43, 42), (42, 43, 45, 44), (44, 45, 47, 46), (46, 47, 49, 48), (48, 49, 51, 50), (50, 51, 53, 52), (52, 53, 55, 54), (54, 55, 57, 56), (56, 57, 59, 58), (58, 59, 61, 60), (60, 61, 63, 62), (62, 63, 1, 0), (116, 117, 115, 114), (104, 66, 41, 39), (87, 86, 88, 89), (113, 111, 30, 32), (81, 80, 76, 77), (66, 84, 43, 41), (85, 67, 40, 42), (103, 109, 18, 20), (127, 126, 80, 81), (124, 106, 37, 35), (73, 72, 82, 83), (97, 96, 102, 103), (75, 87, 62, 0), (122, 120, 17, 15), (100, 101, 95, 94), (87, 89, 60, 62), (125, 113, 32, 34), (88, 86, 63, 61), (65, 85, 42, 44), (90, 92, 29, 27), (91, 99, 24, 26), (72, 69, 7, 5), (100, 94, 8, 10), (123, 118, 12, 14), (106, 104, 39, 37), (111, 93, 28, 30), (67, 66, 104, 105), (89, 78, 58, 60), (103, 102, 108, 109), (67, 105, 38, 40), (118, 119, 101, 100), (77, 76, 70, 71), (121, 123, 14, 16), (92, 110, 31, 29), (115, 117, 57, 55), (75, 74, 86, 87), (81, 77, 48, 50), (68, 73, 4, 6), (82, 72, 5, 3), (123, 122, 119, 118), (99, 97, 22, 24), (73, 83, 2, 4), (93, 91, 26, 28), (83, 75, 0, 2), (119, 122, 15, 13), (93, 92, 90, 91), (97, 103, 20, 22), (89, 88, 79, 78), (126, 115, 55, 53), (78, 79, 117, 116), (98, 90, 27, 25), (65, 64, 84, 85), (105, 107, 36, 38), (95, 101, 11, 9), (112, 124, 35, 33), (116, 114, 54, 56), (111, 110, 92, 93), (71, 70, 64, 65), (127, 81, 50, 52), (102, 96, 23, 21), (74, 82, 3, 1), (80, 126, 53, 51), (94, 95, 69, 68), (96, 98, 25, 23), (109, 121, 16, 18), (107, 106, 124, 125), (99, 98, 96, 97), (114, 127, 52, 54), (78, 116, 56, 58), (68, 69, 72, 73), (109, 108, 120, 121), (77, 71, 46, 48), (125, 124, 112, 113), (110, 112, 33, 31), (79, 88, 61, 59), (107, 125, 34, 36), (117, 79, 59, 57), (71, 65, 44, 46), (70, 76, 49, 47), (83, 82, 74, 75), (101, 119, 13, 11), (91, 90, 98, 99), (85, 84, 66, 67), (121, 120, 122, 123), (69, 95, 9, 7), (76, 80, 51, 49), (114, 115, 126, 127), (108, 102, 21, 19), (86, 74, 1, 63), (120, 108, 19, 17), (94, 68, 6, 8), (118, 100, 10, 12), (113, 112, 110, 111), (105, 104, 106, 107), (64, 70, 47, 45), (84, 64, 45, 43)])
me_cylinder_002.materials.append(mat_rotationwidgetouterdonut)
me_cylinder_002.use_remesh_preserve_volume = False
me_cylinder_002.use_remesh_preserve_attributes = False
me_cylinder_002.use_mirror_vertex_groups = False
me_cylinder_002.update()

# ---- objects
ob_innersphere = bpy.data.objects.new('InnerSphere', me_sphere)
ob_outerdonut = bpy.data.objects.new('OuterDonut', me_cylinder_002)
ob_lamp = bpy.data.objects.new('Lamp', light_lamp)
ob_camera = bpy.data.objects.new('Camera', cam_camera)

# ---- transforms, parenting, visibility, modifiers, constraints
ob_innersphere.location = (0.0, 0.0, 0.0)
ob_innersphere.lineart.crease_threshold = 0.0
ob_outerdonut.location = (0.0, 0.0, 0.0)
ob_outerdonut.lineart.crease_threshold = 0.0
ob_lamp.location = (4.076, 1.005, 5.904)
ob_lamp.rotation_euler = (0.6503, 0.05522, 1.866)
ob_lamp.lock_rotations_4d = False
ob_lamp.empty_display_type = 'ARROWS'
ob_lamp.color = (0.0, 0.0, 0.0, 0.0)
ob_lamp.lineart.crease_threshold = 0.0
ob_camera.location = (7.481, -6.508, 5.344)
ob_camera.rotation_euler = (1.109, 0.0, 0.8149)
ob_camera.lock_rotations_4d = False
ob_camera.empty_display_type = 'ARROWS'
ob_camera.color = (0.0, 0.0, 0.0, 0.0)
ob_camera.display_type = 'WIRE'
ob_camera.lineart.crease_threshold = 0.0

# ---- collection membership
col_collection_1.objects.link(ob_innersphere)
col_collection_1.objects.link(ob_outerdonut)
col_collection_1.objects.link(ob_lamp)
col_collection_1.objects.link(ob_camera)

# ---- scene / render settings (as saved in the file)
scene.camera = ob_camera
scene.frame_start = 1; scene.frame_end = 250; scene.frame_set(1)
scene.render.engine = 'BLENDER_EEVEE_NEXT'
scene.render.resolution_percentage = 50
scene.render.dither_intensity = 0.0
scene.cycles.use_denoising = False
scene.cycles.samples = 128
scene.cycles.sampling_pattern = 'TABULATED_SOBOL'
scene.cycles.use_adaptive_sampling = False
scene.cycles.use_light_tree = False
scene.cycles.blur_glossy = 0.0
scene.cycles.sample_clamp_indirect = 0.0
scene.view_settings.view_transform = 'Standard'
bpy.context.view_layer.update()
